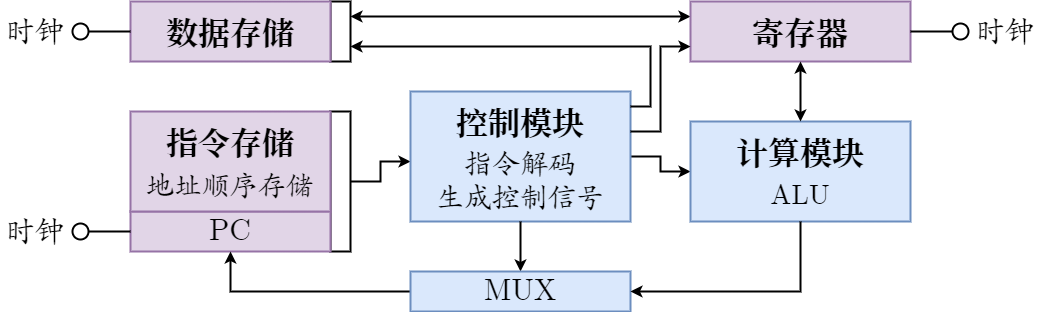

The diagram above was exported from draw.io. Its source (the exported page's mxGraphModel, read from the mxfile embedded in the PNG):
<mxGraphModel dx="705" dy="585" grid="1" gridSize="10" guides="1" tooltips="1" connect="1" arrows="1" fold="1" page="1" pageScale="1" pageWidth="827" pageHeight="1169" math="0" shadow="0">
  <root>
    <mxCell id="0" />
    <mxCell id="1" parent="0" />
    <mxCell id="20" style="edgeStyle=orthogonalEdgeStyle;shape=connector;rounded=0;jumpStyle=arc;html=1;exitX=1;exitY=0.5;exitDx=0;exitDy=0;entryX=0;entryY=0.25;entryDx=0;entryDy=0;labelBackgroundColor=default;strokeColor=default;strokeWidth=2;fontFamily=思源宋体 CN;fontSize=28;fontColor=default;endArrow=classic;endFill=1;" parent="1" source="6" target="13" edge="1">
      <mxGeometry relative="1" as="geometry" />
    </mxCell>
    <mxCell id="6" value="" style="rounded=0;whiteSpace=wrap;html=1;fontFamily=方正新楷体_GBK;fontSize=32;fontColor=default;strokeWidth=2;" parent="1" vertex="1">
      <mxGeometry x="340" y="140" width="20" height="140" as="geometry" />
    </mxCell>
    <mxCell id="8" value="PC" style="rounded=0;whiteSpace=wrap;html=1;fontFamily=CMU Serif;fontSize=30;fillColor=#e1d5e7;strokeColor=#9673a6;strokeWidth=2;" parent="1" vertex="1">
      <mxGeometry x="140" y="240" width="200" height="40" as="geometry" />
    </mxCell>
    <mxCell id="5" value="" style="rounded=0;whiteSpace=wrap;html=1;fontFamily=Helvetica;fontSize=32;fillColor=#e1d5e7;strokeColor=#9673a6;strokeWidth=2;" parent="1" vertex="1">
      <mxGeometry x="140" y="140" width="200" height="100" as="geometry" />
    </mxCell>
    <mxCell id="2" value="&lt;span style=&quot;font-size: 32px;&quot;&gt;指令存储&lt;/span&gt;" style="text;html=1;align=center;verticalAlign=middle;whiteSpace=wrap;rounded=0;fontFamily=思源宋体 CN;fontSize=32;fontColor=default;labelBackgroundColor=none;fontStyle=1;spacingLeft=3;spacingRight=3;spacingBottom=0;" parent="1" vertex="1">
      <mxGeometry x="140" y="140" width="200" height="60" as="geometry" />
    </mxCell>
    <mxCell id="30" style="edgeStyle=orthogonalEdgeStyle;shape=connector;rounded=0;jumpStyle=arc;html=1;exitX=1;exitY=0.5;exitDx=0;exitDy=0;labelBackgroundColor=default;strokeColor=default;strokeWidth=2;fontFamily=思源宋体 CN;fontSize=28;fontColor=default;startArrow=none;startFill=0;endArrow=classic;endFill=1;entryX=0;entryY=0.5;entryDx=0;entryDy=0;" parent="1" source="10" edge="1" target="21">
      <mxGeometry relative="1" as="geometry">
        <mxPoint x="680" y="210" as="targetPoint" />
      </mxGeometry>
    </mxCell>
    <mxCell id="10" value="" style="rounded=0;whiteSpace=wrap;html=1;fontFamily=Helvetica;fontSize=32;fillColor=#dae8fc;strokeColor=#6c8ebf;strokeWidth=2;" parent="1" vertex="1">
      <mxGeometry x="420" y="120" width="220" height="130" as="geometry" />
    </mxCell>
    <mxCell id="38" style="edgeStyle=orthogonalEdgeStyle;shape=connector;rounded=0;jumpStyle=arc;html=1;exitX=1;exitY=0.25;exitDx=0;exitDy=0;entryX=1;entryY=0.75;entryDx=0;entryDy=0;labelBackgroundColor=default;strokeColor=default;strokeWidth=2;fontFamily=思源宋体 CN;fontSize=28;fontColor=default;startArrow=none;startFill=0;endArrow=classic;endFill=1;" edge="1" parent="1" source="11" target="25">
      <mxGeometry relative="1" as="geometry">
        <Array as="points">
          <mxPoint x="660" y="135" />
          <mxPoint x="660" y="75" />
        </Array>
      </mxGeometry>
    </mxCell>
    <mxCell id="11" value="控制模块" style="text;html=1;align=center;verticalAlign=middle;whiteSpace=wrap;rounded=0;fontFamily=思源宋体 CN;fontSize=32;fontColor=default;labelBackgroundColor=none;fontStyle=1;spacingLeft=3;spacingRight=3;spacingBottom=0;" parent="1" vertex="1">
      <mxGeometry x="420" y="120" width="220" height="60" as="geometry" />
    </mxCell>
    <mxCell id="12" value="&lt;span style=&quot;font-size: 28px;&quot;&gt;地址顺序存储&lt;/span&gt;" style="text;html=1;align=center;verticalAlign=middle;whiteSpace=wrap;rounded=0;fontFamily=方正新楷体_GBK;fontSize=28;fontColor=default;labelBackgroundColor=none;fontStyle=0;spacingLeft=3;spacingRight=3;spacingBottom=0;" parent="1" vertex="1">
      <mxGeometry x="140" y="190" width="200" height="50" as="geometry" />
    </mxCell>
    <mxCell id="18" style="edgeStyle=orthogonalEdgeStyle;shape=connector;rounded=0;jumpStyle=arc;html=1;exitX=0.5;exitY=1;exitDx=0;exitDy=0;entryX=0.5;entryY=0;entryDx=0;entryDy=0;labelBackgroundColor=default;strokeColor=default;strokeWidth=2;fontFamily=思源宋体 CN;fontSize=28;fontColor=default;endArrow=classic;endFill=1;" parent="1" source="13" target="17" edge="1">
      <mxGeometry relative="1" as="geometry" />
    </mxCell>
    <mxCell id="13" value="&lt;span style=&quot;font-size: 28px;&quot;&gt;指令解码&lt;br&gt;生成控制信号&lt;br&gt;&lt;/span&gt;" style="text;html=1;align=center;verticalAlign=middle;whiteSpace=wrap;rounded=0;fontFamily=方正新楷体_GBK;fontSize=28;fontColor=default;labelBackgroundColor=none;fontStyle=0;spacingLeft=3;spacingRight=3;spacingBottom=0;" parent="1" vertex="1">
      <mxGeometry x="420" y="170" width="220" height="80" as="geometry" />
    </mxCell>
    <mxCell id="19" style="edgeStyle=orthogonalEdgeStyle;shape=connector;rounded=0;jumpStyle=arc;html=1;exitX=0;exitY=0.5;exitDx=0;exitDy=0;entryX=0.5;entryY=1;entryDx=0;entryDy=0;labelBackgroundColor=default;strokeColor=default;strokeWidth=2;fontFamily=思源宋体 CN;fontSize=28;fontColor=default;endArrow=classic;endFill=1;" parent="1" source="17" target="8" edge="1">
      <mxGeometry relative="1" as="geometry" />
    </mxCell>
    <mxCell id="17" value="MUX" style="rounded=0;whiteSpace=wrap;html=1;fontFamily=CMU Serif;fontSize=30;fillColor=#dae8fc;strokeColor=#6c8ebf;strokeWidth=2;" parent="1" vertex="1">
      <mxGeometry x="420" y="300" width="220" height="40" as="geometry" />
    </mxCell>
    <mxCell id="21" value="" style="rounded=0;whiteSpace=wrap;html=1;fontFamily=Helvetica;fontSize=32;fillColor=#dae8fc;strokeColor=#6c8ebf;strokeWidth=2;" parent="1" vertex="1">
      <mxGeometry x="700" y="150" width="220" height="100" as="geometry" />
    </mxCell>
    <mxCell id="22" value="计算模块" style="text;html=1;align=center;verticalAlign=middle;whiteSpace=wrap;rounded=0;fontFamily=思源宋体 CN;fontSize=32;fontColor=default;labelBackgroundColor=none;fontStyle=1;spacingLeft=3;spacingRight=3;spacingBottom=0;" parent="1" vertex="1">
      <mxGeometry x="700" y="150" width="220" height="60" as="geometry" />
    </mxCell>
    <mxCell id="31" style="edgeStyle=orthogonalEdgeStyle;shape=connector;rounded=0;jumpStyle=arc;html=1;exitX=0.5;exitY=1;exitDx=0;exitDy=0;entryX=1;entryY=0.5;entryDx=0;entryDy=0;labelBackgroundColor=default;strokeColor=default;strokeWidth=2;fontFamily=思源宋体 CN;fontSize=28;fontColor=default;startArrow=none;startFill=0;endArrow=classic;endFill=1;" parent="1" source="24" target="17" edge="1">
      <mxGeometry relative="1" as="geometry" />
    </mxCell>
    <mxCell id="24" value="&lt;span style=&quot;font-size: 28px;&quot;&gt;ALU&lt;br&gt;&lt;/span&gt;" style="text;html=1;align=center;verticalAlign=middle;whiteSpace=wrap;rounded=0;fontFamily=CMU Serif;fontSize=28;fontColor=default;labelBackgroundColor=none;fontStyle=0;spacingLeft=3;spacingRight=3;spacingBottom=0;" parent="1" vertex="1">
      <mxGeometry x="700" y="200" width="220" height="50" as="geometry" />
    </mxCell>
    <mxCell id="29" style="edgeStyle=orthogonalEdgeStyle;shape=connector;rounded=0;jumpStyle=arc;html=1;exitX=1;exitY=0.25;exitDx=0;exitDy=0;entryX=0;entryY=0.25;entryDx=0;entryDy=0;labelBackgroundColor=default;strokeColor=default;strokeWidth=2;fontFamily=思源宋体 CN;fontSize=28;fontColor=default;endArrow=classic;endFill=1;startArrow=classic;startFill=1;" parent="1" source="25" target="34" edge="1">
      <mxGeometry relative="1" as="geometry" />
    </mxCell>
    <mxCell id="25" value="" style="rounded=0;whiteSpace=wrap;html=1;fontFamily=方正新楷体_GBK;fontSize=32;fontColor=default;strokeWidth=2;" parent="1" vertex="1">
      <mxGeometry x="340" y="30" width="20" height="60" as="geometry" />
    </mxCell>
    <mxCell id="26" value="" style="rounded=0;whiteSpace=wrap;html=1;fontFamily=Helvetica;fontSize=32;fillColor=#e1d5e7;strokeColor=#9673a6;strokeWidth=2;" parent="1" vertex="1">
      <mxGeometry x="140" y="30" width="200" height="60" as="geometry" />
    </mxCell>
    <mxCell id="27" value="&lt;span style=&quot;font-size: 32px;&quot;&gt;数据存储&lt;/span&gt;" style="text;html=1;align=center;verticalAlign=middle;whiteSpace=wrap;rounded=0;fontFamily=思源宋体 CN;fontSize=32;fontColor=default;labelBackgroundColor=none;fontStyle=1;spacingLeft=3;spacingRight=3;spacingBottom=0;" parent="1" vertex="1">
      <mxGeometry x="140" y="30" width="200" height="60" as="geometry" />
    </mxCell>
    <mxCell id="33" value="" style="rounded=0;whiteSpace=wrap;html=1;fontFamily=Helvetica;fontSize=32;fillColor=#e1d5e7;strokeColor=#9673a6;strokeWidth=2;" vertex="1" parent="1">
      <mxGeometry x="700" y="30" width="220" height="60" as="geometry" />
    </mxCell>
    <mxCell id="36" style="edgeStyle=orthogonalEdgeStyle;shape=connector;rounded=0;jumpStyle=arc;html=1;exitX=0.5;exitY=1;exitDx=0;exitDy=0;entryX=0.5;entryY=0;entryDx=0;entryDy=0;labelBackgroundColor=default;strokeColor=default;strokeWidth=2;fontFamily=思源宋体 CN;fontSize=28;fontColor=default;startArrow=classic;startFill=1;endArrow=classic;endFill=1;" edge="1" parent="1" source="34" target="22">
      <mxGeometry relative="1" as="geometry" />
    </mxCell>
    <mxCell id="34" value="&lt;span style=&quot;font-size: 32px;&quot;&gt;寄存器&lt;/span&gt;" style="text;html=1;align=center;verticalAlign=middle;whiteSpace=wrap;rounded=0;fontFamily=思源宋体 CN;fontSize=32;fontColor=default;labelBackgroundColor=none;fontStyle=1;spacingLeft=3;spacingRight=3;spacingBottom=0;" vertex="1" parent="1">
      <mxGeometry x="700" y="30" width="220" height="60" as="geometry" />
    </mxCell>
    <mxCell id="37" style="edgeStyle=orthogonalEdgeStyle;shape=connector;rounded=0;jumpStyle=arc;html=1;labelBackgroundColor=default;strokeColor=default;strokeWidth=2;fontFamily=思源宋体 CN;fontSize=28;fontColor=default;startArrow=none;startFill=0;endArrow=classic;endFill=1;entryX=0;entryY=0.75;entryDx=0;entryDy=0;" edge="1" parent="1" target="34">
      <mxGeometry relative="1" as="geometry">
        <mxPoint x="710" y="210" as="targetPoint" />
        <mxPoint x="640" y="160" as="sourcePoint" />
        <Array as="points">
          <mxPoint x="670" y="160" />
          <mxPoint x="670" y="75" />
        </Array>
      </mxGeometry>
    </mxCell>
    <mxCell id="39" value="&lt;div style=&quot;text-align: left; font-size: 30px;&quot;&gt;&lt;span style=&quot;background-color: initial; font-size: 30px;&quot;&gt;时钟&lt;/span&gt;&lt;/div&gt;" style="text;html=1;align=right;verticalAlign=middle;whiteSpace=wrap;rounded=0;fontFamily=方正新楷体_GBK;fontSize=30;fontColor=default;labelBackgroundColor=none;fontStyle=0;spacingLeft=3;spacingRight=3;" vertex="1" parent="1">
      <mxGeometry x="10" y="240" width="70" height="40" as="geometry" />
    </mxCell>
    <mxCell id="40" style="edgeStyle=orthogonalEdgeStyle;rounded=0;orthogonalLoop=1;jettySize=auto;html=1;exitX=0.9;exitY=0.5;exitDx=0;exitDy=0;exitPerimeter=0;fontFamily=Helvetica;fontSize=20;fontColor=default;endArrow=none;endFill=0;strokeWidth=2;jumpStyle=arc;labelBackgroundColor=default;strokeColor=default;shape=connector;" edge="1" source="41" parent="1">
      <mxGeometry relative="1" as="geometry">
        <mxPoint x="140" y="260" as="targetPoint" />
        <Array as="points">
          <mxPoint x="120" y="260" />
          <mxPoint x="120" y="260" />
        </Array>
      </mxGeometry>
    </mxCell>
    <mxCell id="41" value="" style="verticalLabelPosition=bottom;shadow=0;dashed=0;align=center;html=1;verticalAlign=top;shape=mxgraph.electrical.logic_gates.inverting_contact;fontFamily=Helvetica;fontSize=20;strokeWidth=2;fontColor=default;" vertex="1" parent="1">
      <mxGeometry x="80" y="250" width="20" height="20" as="geometry" />
    </mxCell>
    <mxCell id="42" value="&lt;div style=&quot;text-align: left; font-size: 30px;&quot;&gt;&lt;span style=&quot;background-color: initial; font-size: 30px;&quot;&gt;时钟&lt;/span&gt;&lt;/div&gt;" style="text;html=1;align=right;verticalAlign=middle;whiteSpace=wrap;rounded=0;fontFamily=方正新楷体_GBK;fontSize=30;fontColor=default;labelBackgroundColor=none;fontStyle=0;spacingLeft=3;spacingRight=3;" vertex="1" parent="1">
      <mxGeometry x="10" y="40" width="70" height="40" as="geometry" />
    </mxCell>
    <mxCell id="43" style="edgeStyle=orthogonalEdgeStyle;rounded=0;orthogonalLoop=1;jettySize=auto;html=1;exitX=0.9;exitY=0.5;exitDx=0;exitDy=0;exitPerimeter=0;fontFamily=Helvetica;fontSize=20;fontColor=default;endArrow=none;endFill=0;strokeWidth=2;jumpStyle=arc;labelBackgroundColor=default;strokeColor=default;shape=connector;" edge="1" source="44" parent="1">
      <mxGeometry relative="1" as="geometry">
        <mxPoint x="140" y="60" as="targetPoint" />
        <Array as="points">
          <mxPoint x="120" y="60" />
          <mxPoint x="120" y="60" />
        </Array>
      </mxGeometry>
    </mxCell>
    <mxCell id="44" value="" style="verticalLabelPosition=bottom;shadow=0;dashed=0;align=center;html=1;verticalAlign=top;shape=mxgraph.electrical.logic_gates.inverting_contact;fontFamily=Helvetica;fontSize=20;strokeWidth=2;fontColor=default;" vertex="1" parent="1">
      <mxGeometry x="80" y="50" width="20" height="20" as="geometry" />
    </mxCell>
    <mxCell id="45" value="&lt;div style=&quot;text-align: left; font-size: 30px;&quot;&gt;&lt;span style=&quot;background-color: initial; font-size: 30px;&quot;&gt;时钟&lt;/span&gt;&lt;/div&gt;" style="text;html=1;align=right;verticalAlign=middle;whiteSpace=wrap;rounded=0;fontFamily=方正新楷体_GBK;fontSize=30;fontColor=default;labelBackgroundColor=none;fontStyle=0;spacingLeft=3;spacingRight=3;" vertex="1" parent="1">
      <mxGeometry x="980" y="40" width="70" height="40" as="geometry" />
    </mxCell>
    <mxCell id="46" style="edgeStyle=orthogonalEdgeStyle;rounded=0;orthogonalLoop=1;jettySize=auto;html=1;exitX=0.9;exitY=0.5;exitDx=0;exitDy=0;exitPerimeter=0;fontFamily=Helvetica;fontSize=20;fontColor=default;endArrow=none;endFill=0;strokeWidth=2;jumpStyle=arc;labelBackgroundColor=default;strokeColor=default;shape=connector;" edge="1" source="47" parent="1">
      <mxGeometry relative="1" as="geometry">
        <mxPoint x="920" y="60" as="targetPoint" />
        <Array as="points">
          <mxPoint x="940" y="60" />
          <mxPoint x="940" y="60" />
        </Array>
      </mxGeometry>
    </mxCell>
    <mxCell id="47" value="" style="verticalLabelPosition=bottom;shadow=0;dashed=0;align=center;html=1;verticalAlign=top;shape=mxgraph.electrical.logic_gates.inverting_contact;fontFamily=Helvetica;fontSize=20;strokeWidth=2;fontColor=default;" vertex="1" parent="1">
      <mxGeometry x="960" y="50" width="20" height="20" as="geometry" />
    </mxCell>
  </root>
</mxGraphModel>